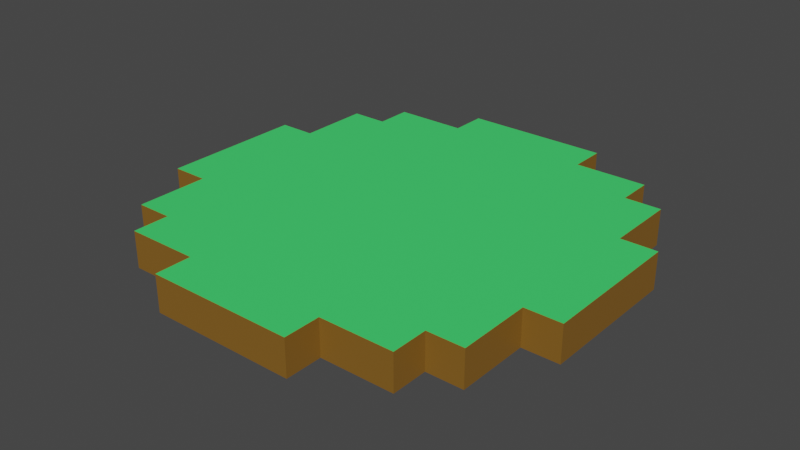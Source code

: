 # Source: Floor.blend  (saved by Blender 2.93.20; exported with 4.5.12 LTS)
import bpy
from mathutils import Matrix  # noqa: F401  (used for matrix-valued properties, if any)

bpy.ops.wm.read_factory_settings(use_empty=True)
scene = bpy.context.scene
scene.name = 'Scene'

# ---- collections
col_collection = bpy.data.collections.new('Collection'); scene.collection.children.link(col_collection)

# ---- materials (node trees are filled in below, after node groups)
mat_material_001 = bpy.data.materials.new('Material.001')
mat_material_001.use_transparent_shadow = False
mat_material_002 = bpy.data.materials.new('Material.002')
mat_material_002.use_transparent_shadow = False

# ---- material node trees
mat_material_001.use_nodes = True; mat_material_001.node_tree.nodes.clear()
_N = mat_material_001.node_tree.nodes; _L = mat_material_001.node_tree.links
n0 = _N.new('ShaderNodeBsdfPrincipled'); n0.name = 'Principled BSDF'; n0.location = (10, 300)
n0.distribution = 'GGX'
n0.subsurface_method = 'BURLEY'
n0.inputs[0].default_value = (0.05581, 0.8, 0.1546, 1.0)
n0.inputs[3].default_value = 1.45
n0.inputs[27].default_value = (0.0, 0.0, 0.0, 1.0)
n0.inputs[28].default_value = 1.0
n1 = _N.new('ShaderNodeOutputMaterial'); n1.name = 'Material Output'; n1.location = (300, 300)
_L.new(n0.outputs[0], n1.inputs[0])
n1.is_active_output = True
mat_material_002.use_nodes = True; mat_material_002.node_tree.nodes.clear()
_N = mat_material_002.node_tree.nodes; _L = mat_material_002.node_tree.links
n0 = _N.new('ShaderNodeBsdfPrincipled'); n0.name = 'Principled BSDF'; n0.location = (10, 300)
n0.distribution = 'GGX'
n0.subsurface_method = 'BURLEY'
n0.inputs[0].default_value = (0.2318, 0.1116, 0.01461, 1.0)
n0.inputs[3].default_value = 1.45
n0.inputs[27].default_value = (0.0, 0.0, 0.0, 1.0)
n0.inputs[28].default_value = 1.0
n1 = _N.new('ShaderNodeOutputMaterial'); n1.name = 'Material Output'; n1.location = (300, 300)
_L.new(n0.outputs[0], n1.inputs[0])
n1.is_active_output = True

# ---- world
world_world = bpy.data.worlds.new('World'); scene.world = world_world
world_world.use_nodes = True; world_world.node_tree.nodes.clear()
_N = world_world.node_tree.nodes; _L = world_world.node_tree.links
n0 = _N.new('ShaderNodeOutputWorld'); n0.name = 'World Output'; n0.location = (300, 300)
n1 = _N.new('ShaderNodeBackground'); n1.name = 'Background'; n1.location = (10, 300)
n1.inputs[0].default_value = (0.05088, 0.05088, 0.05088, 1.0)
_L.new(n1.outputs[0], n0.inputs[0])
n0.is_active_output = True
world_world.color = (0.05088, 0.05088, 0.05088)
world_world.use_sun_shadow = False
world_world.sun_shadow_jitter_overblur = 0.0

# ---- meshes
me_plane_001 = bpy.data.meshes.new('Plane.001')
me_plane_001.from_pydata([(-1.0, 0.0, 0.0), (0.0, 0.0, 0.0), (-0.5, 0.0, 0.0), (-1.0, 0.25, 0.0), (-0.75, 0.0, 0.0), (0.0, 0.25, 0.0), (-0.25, 0.0, 0.0), (-0.5, 0.25, 0.0), (-0.25, 0.25, 0.0), (-0.75, 0.25, 0.0), (-1.5, 0.5, 0.0), (-1.25, 0.5, 0.0), (-0.75, 0.5, 0.0), (-0.25, 0.5, 0.0), (-0.5, 0.5, 0.0), (0.0, 0.5, 0.0), (-1.25, 0.0, 0.0), (-1.0, 0.5, 0.0), (-1.25, 0.25, 0.0), (-1.5, 0.25, 0.0), (-1.5, 0.0, 0.0), (-1.25, 0.75, 0.0), (-0.75, 0.75, 0.0), (-0.25, 0.75, 0.0), (-0.5, 0.75, 0.0), (0.0, 0.75, 0.0), (-1.0, 0.75, 0.0), (-1.25, 1.0, 0.0), (-0.75, 1.0, 0.0), (-0.25, 1.0, 0.0), (-0.5, 1.0, 0.0), (0.0, 1.0, 0.0), (-1.0, 1.0, 0.0), (-0.75, 1.25, 0.0), (-0.25, 1.25, 0.0), (-0.5, 1.25, 0.0), (0.0, 1.25, 0.0), (-1.0, 1.25, 0.0), (0.0, 1.5, 0.0), (-0.5, 1.5, 0.0), (-0.25, 1.5, 0.0), (-0.25, 1.5, -0.25), (-0.5, 1.5, -0.25), (0.0, 1.5, -0.25), (-1.0, 1.25, -0.25), (0.0, 1.25, -0.25), (-0.5, 1.25, -0.25), (-0.25, 1.25, -0.25), (-0.75, 1.25, -0.25), (-1.0, 1.0, -0.25), (0.0, 1.0, -0.25), (-0.5, 1.0, -0.25), (-0.25, 1.0, -0.25), (-0.75, 1.0, -0.25), (-1.25, 1.0, -0.25), (-1.0, 0.75, -0.25), (0.0, 0.75, -0.25), (-0.5, 0.75, -0.25), (-0.25, 0.75, -0.25), (-0.75, 0.75, -0.25), (-1.25, 0.75, -0.25), (-1.5, 0.0, -0.25), (-1.5, 0.25, -0.25), (-1.25, 0.25, -0.25), (-1.0, 0.5, -0.25), (-1.25, 0.0, -0.25), (0.0, 0.5, -0.25), (-0.5, 0.5, -0.25), (-0.25, 0.5, -0.25), (-0.75, 0.5, -0.25), (-1.25, 0.5, -0.25), (-1.5, 0.5, -0.25), (-0.75, 0.25, -0.25), (-0.25, 0.25, -0.25), (-0.5, 0.25, -0.25), (-0.25, 0.0, -0.25), (0.0, 0.25, -0.25), (-0.75, 0.0, -0.25), (-1.0, 0.25, -0.25), (-0.5, 0.0, -0.25), (0.0, 0.0, -0.25), (-1.0, 0.0, -0.25)], [], [(19, 18, 11, 10), (8, 5, 15, 13), (2, 6, 8, 7), (6, 1, 5, 8), (0, 4, 9, 3), (4, 2, 7, 9), (7, 8, 13, 14), (9, 7, 14, 12), (18, 3, 17, 11), (16, 18, 19, 20), (0, 3, 18, 16), (3, 9, 12, 17), (13, 15, 25, 23), (11, 17, 26, 21), (14, 13, 23, 24), (17, 12, 22, 26), (12, 14, 24, 22), (26, 22, 28, 32), (24, 23, 29, 30), (21, 26, 32, 27), (23, 25, 31, 29), (22, 24, 30, 28), (32, 28, 33, 37), (30, 29, 34, 35), (29, 31, 36, 34), (28, 30, 35, 33), (34, 36, 38, 40), (35, 34, 40, 39), (25, 15, 66, 56), (31, 25, 56, 50), (36, 31, 50, 45), (35, 39, 42, 46), (20, 19, 62, 61), (6, 2, 79, 75), (39, 40, 41, 42), (10, 11, 70, 71), (19, 10, 71, 62), (51, 46, 47, 52), (1, 6, 75, 80), (16, 20, 61, 65), (47, 41, 43, 45), (0, 16, 65, 81), (46, 42, 41, 47), (37, 33, 48, 44), (27, 32, 49, 54), (57, 51, 52, 58), (55, 49, 53, 59), (59, 53, 51, 57), (69, 59, 57, 67), (60, 54, 49, 55), (68, 58, 56, 66), (78, 64, 69, 72), (81, 65, 63, 78), (70, 60, 55, 64), (81, 78, 72, 77), (77, 72, 74, 79), (74, 67, 68, 73), (67, 57, 58, 68), (79, 74, 73, 75), (15, 5, 76, 66), (63, 70, 64, 78), (53, 48, 46, 51), (58, 52, 50, 56), (62, 71, 70, 63), (32, 37, 44, 49), (40, 38, 43, 41), (64, 55, 59, 69), (21, 27, 54, 60), (52, 47, 45, 50), (2, 4, 77, 79), (72, 69, 67, 74), (65, 61, 62, 63), (33, 35, 46, 48), (38, 36, 45, 43), (75, 73, 76, 80), (5, 1, 80, 76), (4, 0, 81, 77), (73, 68, 66, 76), (49, 44, 48, 53), (11, 21, 60, 70)])
me_plane_001.polygons.foreach_set('material_index', [0, 0, 0, 0, 0, 0, 0, 0, 0, 0, 0, 0, 0, 0, 0, 0, 0, 0, 0, 0, 0, 0, 0, 0, 0, 0, 0, 0, 0, 0, 0, 1, 1, 0, 1, 1, 1, 0, 0, 0, 0, 0, 0, 1, 1, 0, 0, 0, 0, 0, 0, 0, 0, 0, 0, 0, 0, 0, 0, 0, 0, 0, 0, 0, 1, 1, 0, 1, 0, 0, 0, 0, 1, 0, 0, 0, 0, 0, 0, 1])
_uv = me_plane_001.uv_layers.new(name='UVMap')
_uv.uv.foreach_set('vector', [0.0, 0.625, 0.0, 0.625, 0.0, 0.625, 0.0, 0.625, 0.375, 0.625, 0.5, 0.625, 0.5, 0.625, 0.375, 0.625, 0.25, 0.5, 0.375, 0.5, 0.375, 0.625, 0.25, 0.625, 0.375, 0.5, 0.5, 0.5, 0.5, 0.625, 0.375, 0.625, 0.0, 0.5, 0.125, 0.5, 0.125, 0.625, 0.0, 0.625, 0.125, 0.5, 0.25, 0.5, 0.25, 0.625, 0.125, 0.625, 0.25, 0.625, 0.375, 0.625, 0.375, 0.625, 0.25, 0.625, 0.125, 0.625, 0.25, 0.625, 0.25, 0.625, 0.125, 0.625, 0.0, 0.625, 0.0, 0.625, 0.0, 0.625, 0.0, 0.625, 0.0, 0.5, 0.0, 0.625, 0.0, 0.625, 0.0, 0.5, 0.0, 0.5, 0.0, 0.625, 0.0, 0.625, 0.0, 0.5, 0.0, 0.625, 0.125, 0.625, 0.125, 0.625, 0.0, 0.625, 0.375, 0.625, 0.5, 0.625, 0.5, 0.625, 0.375, 0.625, 0.0, 0.625, 0.0, 0.625, 0.0, 0.625, 0.0, 0.625, 0.25, 0.625, 0.375, 0.625, 0.375, 0.625, 0.25, 0.625, 0.0, 0.625, 0.125, 0.625, 0.125, 0.625, 0.0, 0.625, 0.125, 0.625, 0.25, 0.625, 0.25, 0.625, 0.125, 0.625, 0.0, 0.625, 0.125, 0.625, 0.125, 0.625, 0.0, 0.625, 0.25, 0.625, 0.375, 0.625, 0.375, 0.625, 0.25, 0.625, 0.0, 0.625, 0.0, 0.625, 0.0, 0.625, 0.0, 0.625, 0.375, 0.625, 0.5, 0.625, 0.5, 0.625, 0.375, 0.625, 0.125, 0.625, 0.25, 0.625, 0.25, 0.625, 0.125, 0.625, 0.0, 0.625, 0.125, 0.625, 0.125, 0.625, 0.0, 0.625, 0.25, 0.625, 0.375, 0.625, 0.375, 0.625, 0.25, 0.625, 0.375, 0.625, 0.5, 0.625, 0.5, 0.625, 0.375, 0.625, 0.125, 0.625, 0.25, 0.625, 0.25, 0.625, 0.125, 0.625, 0.375, 0.625, 0.5, 0.625, 0.5, 0.625, 0.375, 0.625, 0.25, 0.625, 0.375, 0.625, 0.375, 0.625, 0.25, 0.625, 0.5, 0.625, 0.5, 0.625, 0.5, 0.625, 0.5, 0.625, 0.5, 0.625, 0.5, 0.625, 0.5, 0.625, 0.5, 0.625, 0.5, 0.625, 0.5, 0.625, 0.5, 0.625, 0.5, 0.625, 0.25, 0.625, 0.25, 0.625, 0.25, 0.625, 0.25, 0.625, 0.0, 0.5, 0.0, 0.625, 0.0, 0.625, 0.0, 0.5, 0.375, 0.5, 0.25, 0.5, 0.25, 0.5, 0.375, 0.5, 0.25, 0.625, 0.375, 0.625, 0.375, 0.625, 0.25, 0.625, 0.0, 0.625, 0.0, 0.625, 0.0, 0.625, 0.0, 0.625, 0.0, 0.625, 0.0, 0.625, 0.0, 0.625, 0.0, 0.625, 0.25, 0.625, 0.25, 0.625, 0.375, 0.625, 0.375, 0.625, 0.5, 0.5, 0.375, 0.5, 0.375, 0.5, 0.5, 0.5, 0.0, 0.5, 0.0, 0.5, 0.0, 0.5, 0.0, 0.5, 0.375, 0.625, 0.375, 0.625, 0.5, 0.625, 0.5, 0.625, 0.0, 0.5, 0.0, 0.5, 0.0, 0.5, 0.0, 0.5, 0.25, 0.625, 0.25, 0.625, 0.375, 0.625, 0.375, 0.625, 0.0, 0.625, 0.125, 0.625, 0.125, 0.625, 0.0, 0.625, 0.0, 0.625, 0.0, 0.625, 0.0, 0.625, 0.0, 0.625, 0.25, 0.625, 0.25, 0.625, 0.375, 0.625, 0.375, 0.625, 0.0, 0.625, 0.0, 0.625, 0.125, 0.625, 0.125, 0.625, 0.125, 0.625, 0.125, 0.625, 0.25, 0.625, 0.25, 0.625, 0.125, 0.625, 0.125, 0.625, 0.25, 0.625, 0.25, 0.625, 0.0, 0.625, 0.0, 0.625, 0.0, 0.625, 0.0, 0.625, 0.375, 0.625, 0.375, 0.625, 0.5, 0.625, 0.5, 0.625, 0.0, 0.625, 0.0, 0.625, 0.125, 0.625, 0.125, 0.625, 0.0, 0.5, 0.0, 0.5, 0.0, 0.625, 0.0, 0.625, 0.0, 0.625, 0.0, 0.625, 0.0, 0.625, 0.0, 0.625, 0.0, 0.5, 0.0, 0.625, 0.125, 0.625, 0.125, 0.5, 0.125, 0.5, 0.125, 0.625, 0.25, 0.625, 0.25, 0.5, 0.25, 0.625, 0.25, 0.625, 0.375, 0.625, 0.375, 0.625, 0.25, 0.625, 0.25, 0.625, 0.375, 0.625, 0.375, 0.625, 0.25, 0.5, 0.25, 0.625, 0.375, 0.625, 0.375, 0.5, 0.5, 0.625, 0.5, 0.625, 0.5, 0.625, 0.5, 0.625, 0.0, 0.625, 0.0, 0.625, 0.0, 0.625, 0.0, 0.625, 0.125, 0.625, 0.125, 0.625, 0.25, 0.625, 0.25, 0.625, 0.375, 0.625, 0.375, 0.625, 0.5, 0.625, 0.5, 0.625, 0.0, 0.625, 0.0, 0.625, 0.0, 0.625, 0.0, 0.625, 0.0, 0.625, 0.0, 0.625, 0.0, 0.625, 0.0, 0.625, 0.375, 0.625, 0.5, 0.625, 0.5, 0.625, 0.375, 0.625, 0.0, 0.625, 0.0, 0.625, 0.125, 0.625, 0.125, 0.625, 0.0, 0.625, 0.0, 0.625, 0.0, 0.625, 0.0, 0.625, 0.375, 0.625, 0.375, 0.625, 0.5, 0.625, 0.5, 0.625, 0.25, 0.5, 0.125, 0.5, 0.125, 0.5, 0.25, 0.5, 0.125, 0.625, 0.125, 0.625, 0.25, 0.625, 0.25, 0.625, 0.0, 0.5, 0.0, 0.5, 0.0, 0.625, 0.0, 0.625, 0.125, 0.625, 0.25, 0.625, 0.25, 0.625, 0.125, 0.625, 0.5, 0.625, 0.5, 0.625, 0.5, 0.625, 0.5, 0.625, 0.375, 0.5, 0.375, 0.625, 0.5, 0.625, 0.5, 0.5, 0.5, 0.625, 0.5, 0.5, 0.5, 0.5, 0.5, 0.625, 0.125, 0.5, 0.0, 0.5, 0.0, 0.5, 0.125, 0.5, 0.375, 0.625, 0.375, 0.625, 0.5, 0.625, 0.5, 0.625, 0.0, 0.625, 0.0, 0.625, 0.125, 0.625, 0.125, 0.625, 0.0, 0.625, 0.0, 0.625, 0.0, 0.625, 0.0, 0.625])
me_plane_001.materials.append(mat_material_001)
me_plane_001.materials.append(mat_material_002)
me_plane_001.use_remesh_fix_poles = True
me_plane_001.use_remesh_preserve_attributes = False
me_plane_001.update()

# ---- objects
ob_plane = bpy.data.objects.new('Plane', me_plane_001)

# ---- transforms, parenting, visibility, modifiers, constraints
ob_plane.location = (0.0, 0.0, 0.0)
_m = ob_plane.modifiers.new('Mirror', 'MIRROR')
_m.use_axis = (True, True, False)

# ---- collection membership
col_collection.objects.link(ob_plane)

# ---- scene / render settings (as saved in the file)
scene.frame_start = 1; scene.frame_end = 250; scene.frame_set(1)
scene.render.engine = 'BLENDER_EEVEE_NEXT'
scene.cycles.use_denoising = False
scene.cycles.samples = 128
scene.cycles.sampling_pattern = 'TABULATED_SOBOL'
scene.cycles.use_adaptive_sampling = False
scene.cycles.use_light_tree = False
scene.view_settings.view_transform = 'Filmic'
bpy.context.view_layer.update()

# ---- added for rendering (the .blend has no active camera and no usable light): camera, sun
cam_auto = bpy.data.cameras.new('AutoCamera')
cam_auto.lens = 50.0
cam_auto.sensor_width = 36.0
cam_auto.clip_end = 1000.0
ob_auto_camera = bpy.data.objects.new('AutoCamera', cam_auto)
scene.collection.objects.link(ob_auto_camera)
ob_auto_camera.location = (3.9322, -4.71865, 3.02076)
ob_auto_camera.rotation_euler = (1.09748, -7.21219e-08, 0.694738)
scene.camera = ob_auto_camera
light_auto_sun = bpy.data.lights.new('AutoSun', 'SUN')
light_auto_sun.energy = 3.0
light_auto_sun.angle = 0.0523599
ob_auto_sun = bpy.data.objects.new('AutoSun', light_auto_sun)
scene.collection.objects.link(ob_auto_sun)
ob_auto_sun.rotation_euler = (0.872665, 0.174533, 0.523599)
bpy.context.view_layer.update()
